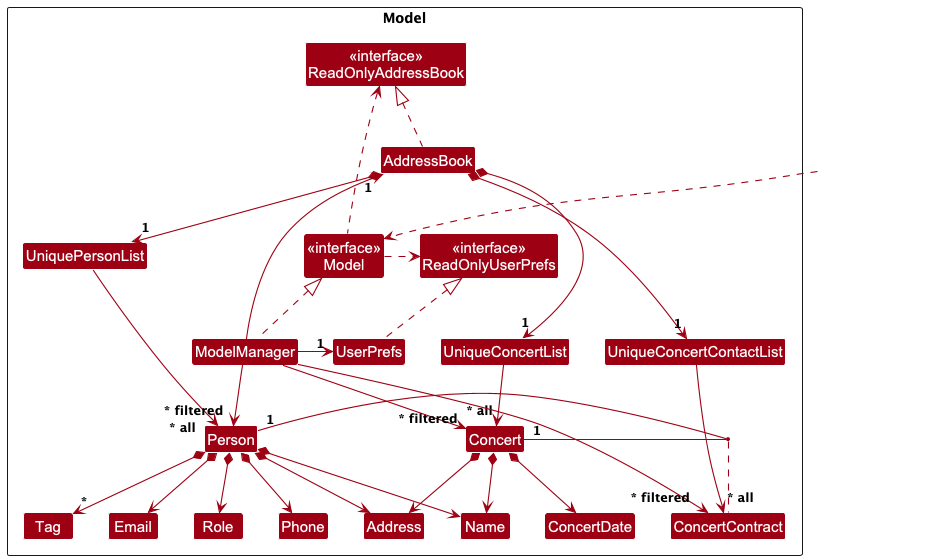

The diagram above was rendered by PlantUML. Its source (embedded in the PNG):
@startuml
!include style.puml
skinparam arrowThickness 1.1
skinparam arrowColor MODEL_COLOR
skinparam classBackgroundColor MODEL_COLOR

Package Model as ModelPackage <<Rectangle>>{
Class "<<interface>>\nReadOnlyAddressBook" as ReadOnlyAddressBook
Class "<<interface>>\nReadOnlyUserPrefs" as ReadOnlyUserPrefs
Class "<<interface>>\nModel" as Model
Class AddressBook
Class ModelManager
Class UserPrefs

Class UniquePersonList
Class UniqueConcertList
Class UniqueConcertContactList
Class Person
Class Concert
Class ConcertContract
Class ConcertDate
Class Address
Class Email
Class Name
Class Phone
Class Role
Class Tag

Class I #FFFFFF
}

Class HiddenOutside #FFFFFF
HiddenOutside ..> Model

AddressBook .up.|> ReadOnlyAddressBook

ModelManager .up.|> Model
Model .right.> ReadOnlyUserPrefs
Model .left.> ReadOnlyAddressBook
ModelManager -left-> "1" AddressBook
ModelManager -right-> "1" UserPrefs
UserPrefs .up.|> ReadOnlyUserPrefs

AddressBook *--> "1" UniquePersonList
AddressBook *--> "1" UniqueConcertList
AddressBook *--> "1" UniqueConcertContactList
UniquePersonList --> "~* all" Person
UniqueConcertList --> "~* all" Concert
UniqueConcertContactList --> "~* all" ConcertContract
Person *--> Name
Person *--> Phone
Person *--> Email
Person *--> Address
Person *--> Role
Person *--> "*" Tag
Concert *--> Name
Concert *--> Address
Concert *--> ConcertDate
Person "1" - "1" Concert
(Person, Concert) .. ConcertContract

Person -[hidden]up--> I
UniquePersonList -[hidden]right-> I

Name -[hidden]right-> Phone
Phone -[hidden]right-> Address
Address -[hidden]right-> Email

ModelManager --> "~* filtered" Person
ModelManager --> "~* filtered" Concert
ModelManager --> "~* filtered" ConcertContract
@enduml